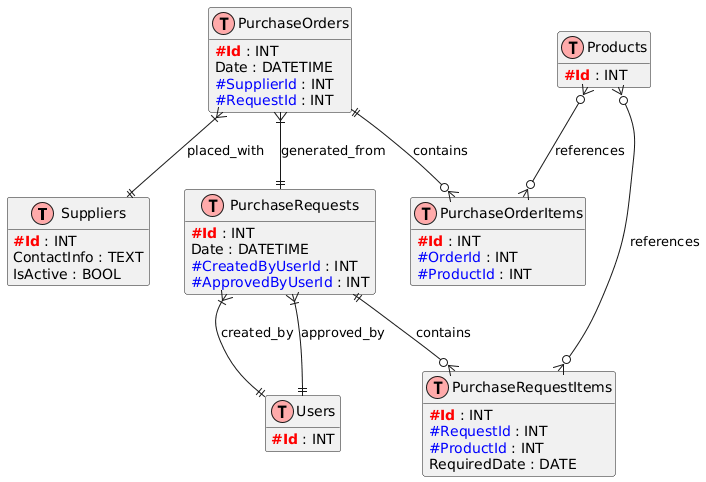

The diagram above was rendered by PlantUML. Its source (embedded in the PNG):
@startuml
!define table(x) class x << (T,#FFAAAA) >>
!define primary_key(x) <b><color:red>#x</color></b>
!define foreign_key(x) <color:blue>#x</color>

hide methods
hide stereotypes

table(Suppliers) {
  primary_key(Id) : INT
  Name : VARCHAR(100)
  ContactInfo : TEXT
  IsActive : BOOL
}

table(Products) {
  primary_key(Id) : INT
  Name : VARCHAR(100)
  Unit : VARCHAR(20)
  Category : VARCHAR(50)
}

table(PurchaseRequests) {
  primary_key(Id) : INT
  Number : VARCHAR(20)
  Date : DATETIME
  Status : VARCHAR(30)
  foreign_key(CreatedByUserId) : INT
  foreign_key(ApprovedByUserId) : INT
}

table(PurchaseRequestItems) {
  primary_key(Id) : INT
  foreign_key(RequestId) : INT
  foreign_key(ProductId) : INT
  Quantity : DECIMAL(10,2)
  RequiredDate : DATE
}

table(PurchaseOrders) {
  primary_key(Id) : INT
  Number : VARCHAR(20)
  Date : DATETIME
  Status : VARCHAR(30)
  foreign_key(SupplierId) : INT
  foreign_key(RequestId) : INT
}

table(PurchaseOrderItems) {
  primary_key(Id) : INT
  foreign_key(OrderId) : INT
  foreign_key(ProductId) : INT
  Quantity : DECIMAL(10,2)
  Price : DECIMAL(10,2)
}

table(Users) {
  primary_key(Id) : INT
  Login : VARCHAR(50)
  FullName : VARCHAR(100)
}

' -- Связи --
PurchaseRequests ||--o{ PurchaseRequestItems : contains
Products }o--o{ PurchaseRequestItems : references
PurchaseRequests }|--|| Users : created_by
PurchaseRequests }|--|| Users : approved_by

PurchaseOrders ||--o{ PurchaseOrderItems : contains
Products }o--o{ PurchaseOrderItems : references
PurchaseOrders }|--|| Suppliers : placed_with
PurchaseOrders }|--|| PurchaseRequests : generated_from
@enduml